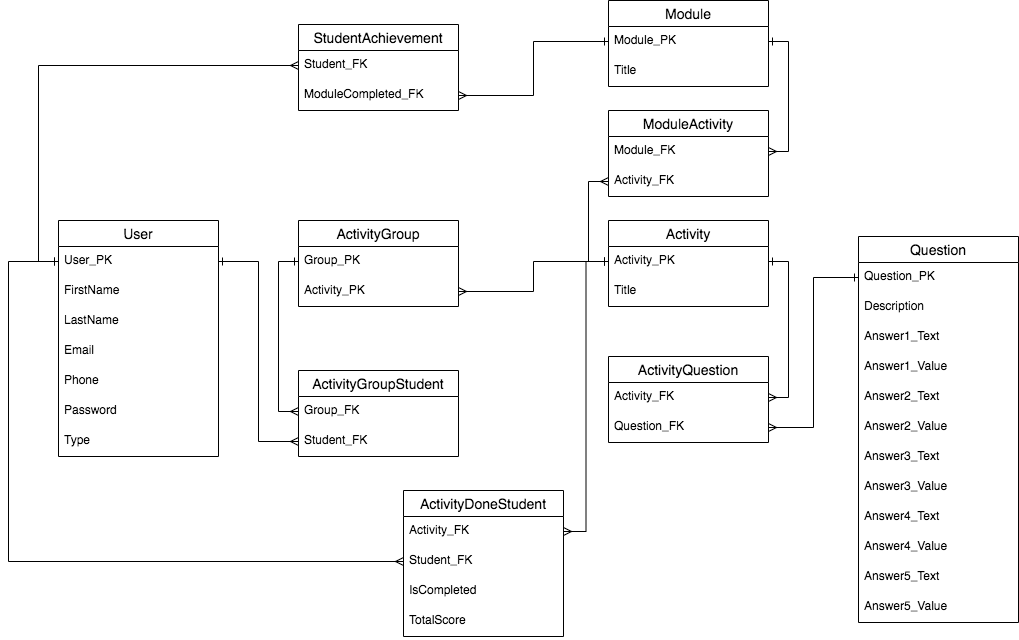

The diagram above was exported from draw.io. Its source (the exported page's mxGraphModel, read from the mxfile embedded in the PNG):
<mxGraphModel dx="1308" dy="1170" grid="1" gridSize="10" guides="1" tooltips="1" connect="1" arrows="1" fold="1" page="1" pageScale="1" pageWidth="1169" pageHeight="827" math="0" shadow="0">
  <root>
    <mxCell id="0" />
    <mxCell id="1" parent="0" />
    <mxCell id="cbdzA9KGCZfskthDvb9v-1" value="User" style="swimlane;fontStyle=0;childLayout=stackLayout;horizontal=1;startSize=26;horizontalStack=0;resizeParent=1;resizeParentMax=0;resizeLast=0;collapsible=1;marginBottom=0;align=center;fontSize=14;" parent="1" vertex="1">
      <mxGeometry x="80" y="310" width="160" height="236" as="geometry" />
    </mxCell>
    <mxCell id="cbdzA9KGCZfskthDvb9v-3" value="User_PK" style="text;strokeColor=none;fillColor=none;spacingLeft=4;spacingRight=4;overflow=hidden;rotatable=0;points=[[0,0.5],[1,0.5]];portConstraint=eastwest;fontSize=12;" parent="cbdzA9KGCZfskthDvb9v-1" vertex="1">
      <mxGeometry y="26" width="160" height="30" as="geometry" />
    </mxCell>
    <mxCell id="cbdzA9KGCZfskthDvb9v-4" value="FirstName" style="text;strokeColor=none;fillColor=none;spacingLeft=4;spacingRight=4;overflow=hidden;rotatable=0;points=[[0,0.5],[1,0.5]];portConstraint=eastwest;fontSize=12;" parent="cbdzA9KGCZfskthDvb9v-1" vertex="1">
      <mxGeometry y="56" width="160" height="30" as="geometry" />
    </mxCell>
    <mxCell id="cbdzA9KGCZfskthDvb9v-5" value="LastName" style="text;strokeColor=none;fillColor=none;spacingLeft=4;spacingRight=4;overflow=hidden;rotatable=0;points=[[0,0.5],[1,0.5]];portConstraint=eastwest;fontSize=12;" parent="cbdzA9KGCZfskthDvb9v-1" vertex="1">
      <mxGeometry y="86" width="160" height="30" as="geometry" />
    </mxCell>
    <mxCell id="cbdzA9KGCZfskthDvb9v-48" value="Email" style="text;strokeColor=none;fillColor=none;spacingLeft=4;spacingRight=4;overflow=hidden;rotatable=0;points=[[0,0.5],[1,0.5]];portConstraint=eastwest;fontSize=12;" parent="cbdzA9KGCZfskthDvb9v-1" vertex="1">
      <mxGeometry y="116" width="160" height="30" as="geometry" />
    </mxCell>
    <mxCell id="cbdzA9KGCZfskthDvb9v-54" value="Phone" style="text;strokeColor=none;fillColor=none;spacingLeft=4;spacingRight=4;overflow=hidden;rotatable=0;points=[[0,0.5],[1,0.5]];portConstraint=eastwest;fontSize=12;" parent="cbdzA9KGCZfskthDvb9v-1" vertex="1">
      <mxGeometry y="146" width="160" height="30" as="geometry" />
    </mxCell>
    <mxCell id="cbdzA9KGCZfskthDvb9v-55" value="Password" style="text;strokeColor=none;fillColor=none;spacingLeft=4;spacingRight=4;overflow=hidden;rotatable=0;points=[[0,0.5],[1,0.5]];portConstraint=eastwest;fontSize=12;" parent="cbdzA9KGCZfskthDvb9v-1" vertex="1">
      <mxGeometry y="176" width="160" height="30" as="geometry" />
    </mxCell>
    <mxCell id="cbdzA9KGCZfskthDvb9v-56" value="Type" style="text;strokeColor=none;fillColor=none;spacingLeft=4;spacingRight=4;overflow=hidden;rotatable=0;points=[[0,0.5],[1,0.5]];portConstraint=eastwest;fontSize=12;" parent="cbdzA9KGCZfskthDvb9v-1" vertex="1">
      <mxGeometry y="206" width="160" height="30" as="geometry" />
    </mxCell>
    <mxCell id="cbdzA9KGCZfskthDvb9v-11" value="ActivityGroup" style="swimlane;fontStyle=0;childLayout=stackLayout;horizontal=1;startSize=26;horizontalStack=0;resizeParent=1;resizeParentMax=0;resizeLast=0;collapsible=1;marginBottom=0;align=center;fontSize=14;" parent="1" vertex="1">
      <mxGeometry x="320" y="310" width="160" height="86" as="geometry" />
    </mxCell>
    <mxCell id="cbdzA9KGCZfskthDvb9v-12" value="Group_PK" style="text;strokeColor=none;fillColor=none;spacingLeft=4;spacingRight=4;overflow=hidden;rotatable=0;points=[[0,0.5],[1,0.5]];portConstraint=eastwest;fontSize=12;" parent="cbdzA9KGCZfskthDvb9v-11" vertex="1">
      <mxGeometry y="26" width="160" height="30" as="geometry" />
    </mxCell>
    <mxCell id="cbdzA9KGCZfskthDvb9v-57" value="Activity_PK" style="text;strokeColor=none;fillColor=none;spacingLeft=4;spacingRight=4;overflow=hidden;rotatable=0;points=[[0,0.5],[1,0.5]];portConstraint=eastwest;fontSize=12;" parent="cbdzA9KGCZfskthDvb9v-11" vertex="1">
      <mxGeometry y="56" width="160" height="30" as="geometry" />
    </mxCell>
    <mxCell id="cbdzA9KGCZfskthDvb9v-15" value="ActivityGroupStudent" style="swimlane;fontStyle=0;childLayout=stackLayout;horizontal=1;startSize=26;horizontalStack=0;resizeParent=1;resizeParentMax=0;resizeLast=0;collapsible=1;marginBottom=0;align=center;fontSize=14;" parent="1" vertex="1">
      <mxGeometry x="320" y="460" width="160" height="86" as="geometry" />
    </mxCell>
    <mxCell id="cbdzA9KGCZfskthDvb9v-16" value="Group_FK" style="text;strokeColor=none;fillColor=none;spacingLeft=4;spacingRight=4;overflow=hidden;rotatable=0;points=[[0,0.5],[1,0.5]];portConstraint=eastwest;fontSize=12;" parent="cbdzA9KGCZfskthDvb9v-15" vertex="1">
      <mxGeometry y="26" width="160" height="30" as="geometry" />
    </mxCell>
    <mxCell id="cbdzA9KGCZfskthDvb9v-17" value="Student_FK" style="text;strokeColor=none;fillColor=none;spacingLeft=4;spacingRight=4;overflow=hidden;rotatable=0;points=[[0,0.5],[1,0.5]];portConstraint=eastwest;fontSize=12;" parent="cbdzA9KGCZfskthDvb9v-15" vertex="1">
      <mxGeometry y="56" width="160" height="30" as="geometry" />
    </mxCell>
    <mxCell id="cbdzA9KGCZfskthDvb9v-18" value="Question" style="swimlane;fontStyle=0;childLayout=stackLayout;horizontal=1;startSize=26;horizontalStack=0;resizeParent=1;resizeParentMax=0;resizeLast=0;collapsible=1;marginBottom=0;align=center;fontSize=14;" parent="1" vertex="1">
      <mxGeometry x="880" y="326" width="160" height="386" as="geometry" />
    </mxCell>
    <mxCell id="cbdzA9KGCZfskthDvb9v-19" value="Question_PK" style="text;strokeColor=none;fillColor=none;spacingLeft=4;spacingRight=4;overflow=hidden;rotatable=0;points=[[0,0.5],[1,0.5]];portConstraint=eastwest;fontSize=12;" parent="cbdzA9KGCZfskthDvb9v-18" vertex="1">
      <mxGeometry y="26" width="160" height="30" as="geometry" />
    </mxCell>
    <mxCell id="cbdzA9KGCZfskthDvb9v-20" value="Description" style="text;strokeColor=none;fillColor=none;spacingLeft=4;spacingRight=4;overflow=hidden;rotatable=0;points=[[0,0.5],[1,0.5]];portConstraint=eastwest;fontSize=12;" parent="cbdzA9KGCZfskthDvb9v-18" vertex="1">
      <mxGeometry y="56" width="160" height="30" as="geometry" />
    </mxCell>
    <mxCell id="cbdzA9KGCZfskthDvb9v-21" value="Answer1_Text" style="text;strokeColor=none;fillColor=none;spacingLeft=4;spacingRight=4;overflow=hidden;rotatable=0;points=[[0,0.5],[1,0.5]];portConstraint=eastwest;fontSize=12;" parent="cbdzA9KGCZfskthDvb9v-18" vertex="1">
      <mxGeometry y="86" width="160" height="30" as="geometry" />
    </mxCell>
    <mxCell id="cbdzA9KGCZfskthDvb9v-22" value="Answer1_Value" style="text;strokeColor=none;fillColor=none;spacingLeft=4;spacingRight=4;overflow=hidden;rotatable=0;points=[[0,0.5],[1,0.5]];portConstraint=eastwest;fontSize=12;" parent="cbdzA9KGCZfskthDvb9v-18" vertex="1">
      <mxGeometry y="116" width="160" height="30" as="geometry" />
    </mxCell>
    <mxCell id="cbdzA9KGCZfskthDvb9v-23" value="Answer2_Text" style="text;strokeColor=none;fillColor=none;spacingLeft=4;spacingRight=4;overflow=hidden;rotatable=0;points=[[0,0.5],[1,0.5]];portConstraint=eastwest;fontSize=12;" parent="cbdzA9KGCZfskthDvb9v-18" vertex="1">
      <mxGeometry y="146" width="160" height="30" as="geometry" />
    </mxCell>
    <mxCell id="cbdzA9KGCZfskthDvb9v-24" value="Answer2_Value" style="text;strokeColor=none;fillColor=none;spacingLeft=4;spacingRight=4;overflow=hidden;rotatable=0;points=[[0,0.5],[1,0.5]];portConstraint=eastwest;fontSize=12;" parent="cbdzA9KGCZfskthDvb9v-18" vertex="1">
      <mxGeometry y="176" width="160" height="30" as="geometry" />
    </mxCell>
    <mxCell id="cbdzA9KGCZfskthDvb9v-32" value="Answer3_Text" style="text;strokeColor=none;fillColor=none;spacingLeft=4;spacingRight=4;overflow=hidden;rotatable=0;points=[[0,0.5],[1,0.5]];portConstraint=eastwest;fontSize=12;" parent="cbdzA9KGCZfskthDvb9v-18" vertex="1">
      <mxGeometry y="206" width="160" height="30" as="geometry" />
    </mxCell>
    <mxCell id="cbdzA9KGCZfskthDvb9v-31" value="Answer3_Value" style="text;strokeColor=none;fillColor=none;spacingLeft=4;spacingRight=4;overflow=hidden;rotatable=0;points=[[0,0.5],[1,0.5]];portConstraint=eastwest;fontSize=12;" parent="cbdzA9KGCZfskthDvb9v-18" vertex="1">
      <mxGeometry y="236" width="160" height="30" as="geometry" />
    </mxCell>
    <mxCell id="cbdzA9KGCZfskthDvb9v-30" value="Answer4_Text" style="text;strokeColor=none;fillColor=none;spacingLeft=4;spacingRight=4;overflow=hidden;rotatable=0;points=[[0,0.5],[1,0.5]];portConstraint=eastwest;fontSize=12;" parent="cbdzA9KGCZfskthDvb9v-18" vertex="1">
      <mxGeometry y="266" width="160" height="30" as="geometry" />
    </mxCell>
    <mxCell id="cbdzA9KGCZfskthDvb9v-29" value="Answer4_Value" style="text;strokeColor=none;fillColor=none;spacingLeft=4;spacingRight=4;overflow=hidden;rotatable=0;points=[[0,0.5],[1,0.5]];portConstraint=eastwest;fontSize=12;" parent="cbdzA9KGCZfskthDvb9v-18" vertex="1">
      <mxGeometry y="296" width="160" height="30" as="geometry" />
    </mxCell>
    <mxCell id="cbdzA9KGCZfskthDvb9v-34" value="Answer5_Text" style="text;strokeColor=none;fillColor=none;spacingLeft=4;spacingRight=4;overflow=hidden;rotatable=0;points=[[0,0.5],[1,0.5]];portConstraint=eastwest;fontSize=12;" parent="cbdzA9KGCZfskthDvb9v-18" vertex="1">
      <mxGeometry y="326" width="160" height="30" as="geometry" />
    </mxCell>
    <mxCell id="cbdzA9KGCZfskthDvb9v-33" value="Answer5_Value" style="text;strokeColor=none;fillColor=none;spacingLeft=4;spacingRight=4;overflow=hidden;rotatable=0;points=[[0,0.5],[1,0.5]];portConstraint=eastwest;fontSize=12;" parent="cbdzA9KGCZfskthDvb9v-18" vertex="1">
      <mxGeometry y="356" width="160" height="30" as="geometry" />
    </mxCell>
    <mxCell id="cbdzA9KGCZfskthDvb9v-35" value="Activity" style="swimlane;fontStyle=0;childLayout=stackLayout;horizontal=1;startSize=26;horizontalStack=0;resizeParent=1;resizeParentMax=0;resizeLast=0;collapsible=1;marginBottom=0;align=center;fontSize=14;" parent="1" vertex="1">
      <mxGeometry x="630" y="310" width="160" height="86" as="geometry" />
    </mxCell>
    <mxCell id="cbdzA9KGCZfskthDvb9v-36" value="Activity_PK" style="text;strokeColor=none;fillColor=none;spacingLeft=4;spacingRight=4;overflow=hidden;rotatable=0;points=[[0,0.5],[1,0.5]];portConstraint=eastwest;fontSize=12;" parent="cbdzA9KGCZfskthDvb9v-35" vertex="1">
      <mxGeometry y="26" width="160" height="30" as="geometry" />
    </mxCell>
    <mxCell id="cbdzA9KGCZfskthDvb9v-37" value="Title" style="text;strokeColor=none;fillColor=none;spacingLeft=4;spacingRight=4;overflow=hidden;rotatable=0;points=[[0,0.5],[1,0.5]];portConstraint=eastwest;fontSize=12;" parent="cbdzA9KGCZfskthDvb9v-35" vertex="1">
      <mxGeometry y="56" width="160" height="30" as="geometry" />
    </mxCell>
    <mxCell id="cbdzA9KGCZfskthDvb9v-58" value="ActivityQuestion" style="swimlane;fontStyle=0;childLayout=stackLayout;horizontal=1;startSize=26;horizontalStack=0;resizeParent=1;resizeParentMax=0;resizeLast=0;collapsible=1;marginBottom=0;align=center;fontSize=14;" parent="1" vertex="1">
      <mxGeometry x="630" y="446" width="160" height="86" as="geometry" />
    </mxCell>
    <mxCell id="cbdzA9KGCZfskthDvb9v-59" value="Activity_FK" style="text;strokeColor=none;fillColor=none;spacingLeft=4;spacingRight=4;overflow=hidden;rotatable=0;points=[[0,0.5],[1,0.5]];portConstraint=eastwest;fontSize=12;" parent="cbdzA9KGCZfskthDvb9v-58" vertex="1">
      <mxGeometry y="26" width="160" height="30" as="geometry" />
    </mxCell>
    <mxCell id="cbdzA9KGCZfskthDvb9v-60" value="Question_FK" style="text;strokeColor=none;fillColor=none;spacingLeft=4;spacingRight=4;overflow=hidden;rotatable=0;points=[[0,0.5],[1,0.5]];portConstraint=eastwest;fontSize=12;" parent="cbdzA9KGCZfskthDvb9v-58" vertex="1">
      <mxGeometry y="56" width="160" height="30" as="geometry" />
    </mxCell>
    <mxCell id="cbdzA9KGCZfskthDvb9v-61" style="edgeStyle=orthogonalEdgeStyle;rounded=0;orthogonalLoop=1;jettySize=auto;html=1;exitX=0;exitY=0.5;exitDx=0;exitDy=0;endArrow=ERmany;endFill=0;startArrow=ERone;startFill=0;" parent="1" source="cbdzA9KGCZfskthDvb9v-36" target="cbdzA9KGCZfskthDvb9v-57" edge="1">
      <mxGeometry relative="1" as="geometry" />
    </mxCell>
    <mxCell id="cbdzA9KGCZfskthDvb9v-62" style="edgeStyle=orthogonalEdgeStyle;rounded=0;orthogonalLoop=1;jettySize=auto;html=1;exitX=0;exitY=0.5;exitDx=0;exitDy=0;entryX=1;entryY=0.5;entryDx=0;entryDy=0;startArrow=ERone;startFill=0;endArrow=ERmany;endFill=0;" parent="1" source="cbdzA9KGCZfskthDvb9v-19" target="cbdzA9KGCZfskthDvb9v-60" edge="1">
      <mxGeometry relative="1" as="geometry" />
    </mxCell>
    <mxCell id="cbdzA9KGCZfskthDvb9v-63" style="edgeStyle=orthogonalEdgeStyle;rounded=0;orthogonalLoop=1;jettySize=auto;html=1;exitX=1;exitY=0.5;exitDx=0;exitDy=0;entryX=1;entryY=0.5;entryDx=0;entryDy=0;startArrow=ERone;startFill=0;endArrow=ERmany;endFill=0;" parent="1" source="cbdzA9KGCZfskthDvb9v-36" target="cbdzA9KGCZfskthDvb9v-59" edge="1">
      <mxGeometry relative="1" as="geometry" />
    </mxCell>
    <mxCell id="cbdzA9KGCZfskthDvb9v-64" style="edgeStyle=orthogonalEdgeStyle;rounded=0;orthogonalLoop=1;jettySize=auto;html=1;exitX=1;exitY=0.5;exitDx=0;exitDy=0;entryX=0;entryY=0.5;entryDx=0;entryDy=0;startArrow=ERone;startFill=0;endArrow=ERmany;endFill=0;" parent="1" source="cbdzA9KGCZfskthDvb9v-3" target="cbdzA9KGCZfskthDvb9v-17" edge="1">
      <mxGeometry relative="1" as="geometry" />
    </mxCell>
    <mxCell id="cbdzA9KGCZfskthDvb9v-65" style="edgeStyle=orthogonalEdgeStyle;rounded=0;orthogonalLoop=1;jettySize=auto;html=1;exitX=0;exitY=0.5;exitDx=0;exitDy=0;entryX=0;entryY=0.5;entryDx=0;entryDy=0;startArrow=ERone;startFill=0;endArrow=ERmany;endFill=0;" parent="1" source="cbdzA9KGCZfskthDvb9v-12" target="cbdzA9KGCZfskthDvb9v-16" edge="1">
      <mxGeometry relative="1" as="geometry" />
    </mxCell>
    <mxCell id="cbdzA9KGCZfskthDvb9v-66" value="Module" style="swimlane;fontStyle=0;childLayout=stackLayout;horizontal=1;startSize=26;horizontalStack=0;resizeParent=1;resizeParentMax=0;resizeLast=0;collapsible=1;marginBottom=0;align=center;fontSize=14;" parent="1" vertex="1">
      <mxGeometry x="630" y="90" width="160" height="86" as="geometry" />
    </mxCell>
    <mxCell id="cbdzA9KGCZfskthDvb9v-67" value="Module_PK" style="text;strokeColor=none;fillColor=none;spacingLeft=4;spacingRight=4;overflow=hidden;rotatable=0;points=[[0,0.5],[1,0.5]];portConstraint=eastwest;fontSize=12;" parent="cbdzA9KGCZfskthDvb9v-66" vertex="1">
      <mxGeometry y="26" width="160" height="30" as="geometry" />
    </mxCell>
    <mxCell id="cbdzA9KGCZfskthDvb9v-68" value="Title" style="text;strokeColor=none;fillColor=none;spacingLeft=4;spacingRight=4;overflow=hidden;rotatable=0;points=[[0,0.5],[1,0.5]];portConstraint=eastwest;fontSize=12;" parent="cbdzA9KGCZfskthDvb9v-66" vertex="1">
      <mxGeometry y="56" width="160" height="30" as="geometry" />
    </mxCell>
    <mxCell id="cbdzA9KGCZfskthDvb9v-69" value="ModuleActivity" style="swimlane;fontStyle=0;childLayout=stackLayout;horizontal=1;startSize=26;horizontalStack=0;resizeParent=1;resizeParentMax=0;resizeLast=0;collapsible=1;marginBottom=0;align=center;fontSize=14;" parent="1" vertex="1">
      <mxGeometry x="630" y="200" width="160" height="86" as="geometry" />
    </mxCell>
    <mxCell id="cbdzA9KGCZfskthDvb9v-70" value="Module_FK" style="text;strokeColor=none;fillColor=none;spacingLeft=4;spacingRight=4;overflow=hidden;rotatable=0;points=[[0,0.5],[1,0.5]];portConstraint=eastwest;fontSize=12;" parent="cbdzA9KGCZfskthDvb9v-69" vertex="1">
      <mxGeometry y="26" width="160" height="30" as="geometry" />
    </mxCell>
    <mxCell id="cbdzA9KGCZfskthDvb9v-71" value="Activity_FK" style="text;strokeColor=none;fillColor=none;spacingLeft=4;spacingRight=4;overflow=hidden;rotatable=0;points=[[0,0.5],[1,0.5]];portConstraint=eastwest;fontSize=12;" parent="cbdzA9KGCZfskthDvb9v-69" vertex="1">
      <mxGeometry y="56" width="160" height="30" as="geometry" />
    </mxCell>
    <mxCell id="cbdzA9KGCZfskthDvb9v-72" style="edgeStyle=orthogonalEdgeStyle;rounded=0;orthogonalLoop=1;jettySize=auto;html=1;exitX=0;exitY=0.5;exitDx=0;exitDy=0;entryX=0;entryY=0.5;entryDx=0;entryDy=0;startArrow=ERone;startFill=0;endArrow=ERmany;endFill=0;" parent="1" source="cbdzA9KGCZfskthDvb9v-36" target="cbdzA9KGCZfskthDvb9v-71" edge="1">
      <mxGeometry relative="1" as="geometry" />
    </mxCell>
    <mxCell id="cbdzA9KGCZfskthDvb9v-73" style="edgeStyle=orthogonalEdgeStyle;rounded=0;orthogonalLoop=1;jettySize=auto;html=1;exitX=1;exitY=0.5;exitDx=0;exitDy=0;entryX=1;entryY=0.5;entryDx=0;entryDy=0;startArrow=ERone;startFill=0;endArrow=ERmany;endFill=0;" parent="1" source="cbdzA9KGCZfskthDvb9v-67" target="cbdzA9KGCZfskthDvb9v-70" edge="1">
      <mxGeometry relative="1" as="geometry" />
    </mxCell>
    <mxCell id="cbdzA9KGCZfskthDvb9v-74" value="ActivityDoneStudent" style="swimlane;fontStyle=0;childLayout=stackLayout;horizontal=1;startSize=26;horizontalStack=0;resizeParent=1;resizeParentMax=0;resizeLast=0;collapsible=1;marginBottom=0;align=center;fontSize=14;" parent="1" vertex="1">
      <mxGeometry x="425" y="580" width="160" height="146" as="geometry" />
    </mxCell>
    <mxCell id="cbdzA9KGCZfskthDvb9v-75" value="Activity_FK" style="text;strokeColor=none;fillColor=none;spacingLeft=4;spacingRight=4;overflow=hidden;rotatable=0;points=[[0,0.5],[1,0.5]];portConstraint=eastwest;fontSize=12;" parent="cbdzA9KGCZfskthDvb9v-74" vertex="1">
      <mxGeometry y="26" width="160" height="30" as="geometry" />
    </mxCell>
    <mxCell id="cbdzA9KGCZfskthDvb9v-76" value="Student_FK" style="text;strokeColor=none;fillColor=none;spacingLeft=4;spacingRight=4;overflow=hidden;rotatable=0;points=[[0,0.5],[1,0.5]];portConstraint=eastwest;fontSize=12;" parent="cbdzA9KGCZfskthDvb9v-74" vertex="1">
      <mxGeometry y="56" width="160" height="30" as="geometry" />
    </mxCell>
    <mxCell id="cbdzA9KGCZfskthDvb9v-77" value="IsCompleted" style="text;strokeColor=none;fillColor=none;spacingLeft=4;spacingRight=4;overflow=hidden;rotatable=0;points=[[0,0.5],[1,0.5]];portConstraint=eastwest;fontSize=12;" parent="cbdzA9KGCZfskthDvb9v-74" vertex="1">
      <mxGeometry y="86" width="160" height="30" as="geometry" />
    </mxCell>
    <mxCell id="cbdzA9KGCZfskthDvb9v-78" value="TotalScore" style="text;strokeColor=none;fillColor=none;spacingLeft=4;spacingRight=4;overflow=hidden;rotatable=0;points=[[0,0.5],[1,0.5]];portConstraint=eastwest;fontSize=12;" parent="cbdzA9KGCZfskthDvb9v-74" vertex="1">
      <mxGeometry y="116" width="160" height="30" as="geometry" />
    </mxCell>
    <mxCell id="cbdzA9KGCZfskthDvb9v-79" style="edgeStyle=orthogonalEdgeStyle;rounded=0;orthogonalLoop=1;jettySize=auto;html=1;exitX=0;exitY=0.5;exitDx=0;exitDy=0;entryX=1;entryY=0.5;entryDx=0;entryDy=0;startArrow=ERone;startFill=0;endArrow=ERmany;endFill=0;jumpStyle=arc;" parent="1" source="cbdzA9KGCZfskthDvb9v-36" target="cbdzA9KGCZfskthDvb9v-75" edge="1">
      <mxGeometry relative="1" as="geometry" />
    </mxCell>
    <mxCell id="cbdzA9KGCZfskthDvb9v-80" style="edgeStyle=orthogonalEdgeStyle;rounded=0;orthogonalLoop=1;jettySize=auto;html=1;exitX=0;exitY=0.5;exitDx=0;exitDy=0;entryX=0;entryY=0.5;entryDx=0;entryDy=0;startArrow=ERone;startFill=0;endArrow=ERmany;endFill=0;" parent="1" source="cbdzA9KGCZfskthDvb9v-3" target="cbdzA9KGCZfskthDvb9v-76" edge="1">
      <mxGeometry relative="1" as="geometry">
        <Array as="points">
          <mxPoint x="30" y="351" />
          <mxPoint x="30" y="651" />
        </Array>
      </mxGeometry>
    </mxCell>
    <mxCell id="cbdzA9KGCZfskthDvb9v-81" value="StudentAchievement" style="swimlane;fontStyle=0;childLayout=stackLayout;horizontal=1;startSize=26;horizontalStack=0;resizeParent=1;resizeParentMax=0;resizeLast=0;collapsible=1;marginBottom=0;align=center;fontSize=14;" parent="1" vertex="1">
      <mxGeometry x="320" y="114" width="160" height="86" as="geometry" />
    </mxCell>
    <mxCell id="cbdzA9KGCZfskthDvb9v-82" value="Student_FK" style="text;strokeColor=none;fillColor=none;spacingLeft=4;spacingRight=4;overflow=hidden;rotatable=0;points=[[0,0.5],[1,0.5]];portConstraint=eastwest;fontSize=12;" parent="cbdzA9KGCZfskthDvb9v-81" vertex="1">
      <mxGeometry y="26" width="160" height="30" as="geometry" />
    </mxCell>
    <mxCell id="cbdzA9KGCZfskthDvb9v-83" value="ModuleCompleted_FK" style="text;strokeColor=none;fillColor=none;spacingLeft=4;spacingRight=4;overflow=hidden;rotatable=0;points=[[0,0.5],[1,0.5]];portConstraint=eastwest;fontSize=12;" parent="cbdzA9KGCZfskthDvb9v-81" vertex="1">
      <mxGeometry y="56" width="160" height="30" as="geometry" />
    </mxCell>
    <mxCell id="cbdzA9KGCZfskthDvb9v-86" style="edgeStyle=orthogonalEdgeStyle;rounded=0;jumpStyle=arc;orthogonalLoop=1;jettySize=auto;html=1;exitX=0;exitY=0.5;exitDx=0;exitDy=0;entryX=1;entryY=0.5;entryDx=0;entryDy=0;startArrow=ERone;startFill=0;endArrow=ERmany;endFill=0;" parent="1" source="cbdzA9KGCZfskthDvb9v-67" target="cbdzA9KGCZfskthDvb9v-83" edge="1">
      <mxGeometry relative="1" as="geometry" />
    </mxCell>
    <mxCell id="cbdzA9KGCZfskthDvb9v-87" style="edgeStyle=orthogonalEdgeStyle;rounded=0;jumpStyle=arc;orthogonalLoop=1;jettySize=auto;html=1;exitX=0;exitY=0.5;exitDx=0;exitDy=0;startArrow=ERone;startFill=0;endArrow=ERmany;endFill=0;" parent="1" source="cbdzA9KGCZfskthDvb9v-3" target="cbdzA9KGCZfskthDvb9v-82" edge="1">
      <mxGeometry relative="1" as="geometry" />
    </mxCell>
  </root>
</mxGraphModel>